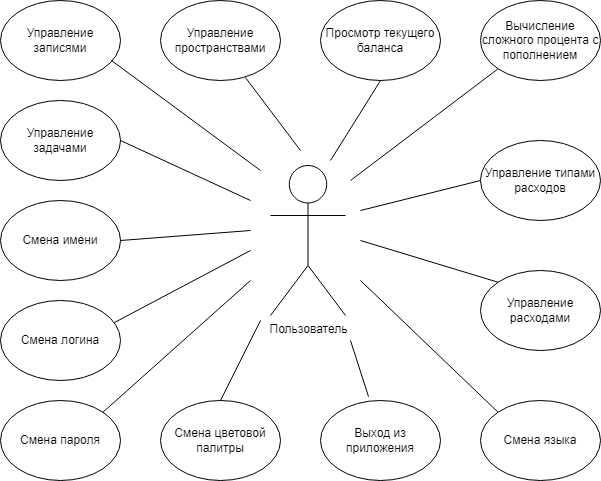

The diagram above was exported from draw.io. Its source (the exported page's mxGraphModel, read from the mxfile embedded in the PNG):
<mxGraphModel dx="1246" dy="651" grid="1" gridSize="10" guides="1" tooltips="1" connect="1" arrows="1" fold="1" page="1" pageScale="1" pageWidth="827" pageHeight="1169" math="0" shadow="0">
  <root>
    <mxCell id="0" />
    <mxCell id="1" parent="0" />
    <mxCell id="b2R_zKYD0ip4TcaFbPhI-1" value="Пользователь" style="shape=umlActor;verticalLabelPosition=bottom;verticalAlign=top;html=1;outlineConnect=0;" vertex="1" parent="1">
      <mxGeometry x="390" y="205" width="75" height="150" as="geometry" />
    </mxCell>
    <mxCell id="b2R_zKYD0ip4TcaFbPhI-3" value="Смена пароля" style="ellipse;whiteSpace=wrap;html=1;" vertex="1" parent="1">
      <mxGeometry x="119.99999999999999" y="440" width="120" height="80" as="geometry" />
    </mxCell>
    <mxCell id="b2R_zKYD0ip4TcaFbPhI-4" value="Смена логина" style="ellipse;whiteSpace=wrap;html=1;" vertex="1" parent="1">
      <mxGeometry x="120" y="340" width="120" height="80" as="geometry" />
    </mxCell>
    <mxCell id="b2R_zKYD0ip4TcaFbPhI-5" value="Смена цветовой палитры" style="ellipse;whiteSpace=wrap;html=1;" vertex="1" parent="1">
      <mxGeometry x="280" y="440" width="120" height="80" as="geometry" />
    </mxCell>
    <mxCell id="b2R_zKYD0ip4TcaFbPhI-6" value="Смена языка" style="ellipse;whiteSpace=wrap;html=1;" vertex="1" parent="1">
      <mxGeometry x="600" y="440" width="120" height="80" as="geometry" />
    </mxCell>
    <mxCell id="b2R_zKYD0ip4TcaFbPhI-7" value="Выход из приложения" style="ellipse;whiteSpace=wrap;html=1;" vertex="1" parent="1">
      <mxGeometry x="440" y="440" width="120" height="80" as="geometry" />
    </mxCell>
    <mxCell id="b2R_zKYD0ip4TcaFbPhI-9" value="Управление задачами" style="ellipse;whiteSpace=wrap;html=1;" vertex="1" parent="1">
      <mxGeometry x="120" y="140" width="120" height="80" as="geometry" />
    </mxCell>
    <mxCell id="b2R_zKYD0ip4TcaFbPhI-10" value="Управление записями" style="ellipse;whiteSpace=wrap;html=1;" vertex="1" parent="1">
      <mxGeometry x="120" y="40" width="120" height="80" as="geometry" />
    </mxCell>
    <mxCell id="b2R_zKYD0ip4TcaFbPhI-11" value="Управление пространствами" style="ellipse;whiteSpace=wrap;html=1;" vertex="1" parent="1">
      <mxGeometry x="280" y="40" width="120" height="80" as="geometry" />
    </mxCell>
    <mxCell id="b2R_zKYD0ip4TcaFbPhI-13" value="Смена имени" style="ellipse;whiteSpace=wrap;html=1;" vertex="1" parent="1">
      <mxGeometry x="120" y="240" width="120" height="80" as="geometry" />
    </mxCell>
    <mxCell id="b2R_zKYD0ip4TcaFbPhI-14" value="Управление расходами" style="ellipse;whiteSpace=wrap;html=1;" vertex="1" parent="1">
      <mxGeometry x="600" y="310" width="120" height="80" as="geometry" />
    </mxCell>
    <mxCell id="b2R_zKYD0ip4TcaFbPhI-15" value="Просмотр текущего баланса" style="ellipse;whiteSpace=wrap;html=1;" vertex="1" parent="1">
      <mxGeometry x="440" y="40" width="120" height="80" as="geometry" />
    </mxCell>
    <mxCell id="b2R_zKYD0ip4TcaFbPhI-16" value="Вычисление сложного процента с пополнением" style="ellipse;whiteSpace=wrap;html=1;" vertex="1" parent="1">
      <mxGeometry x="600" y="40" width="120" height="80" as="geometry" />
    </mxCell>
    <mxCell id="b2R_zKYD0ip4TcaFbPhI-17" value="Управление типами расходов" style="ellipse;whiteSpace=wrap;html=1;" vertex="1" parent="1">
      <mxGeometry x="600" y="180" width="120" height="80" as="geometry" />
    </mxCell>
    <mxCell id="b2R_zKYD0ip4TcaFbPhI-18" value="" style="endArrow=none;html=1;rounded=0;entryX=0.925;entryY=0.75;entryDx=0;entryDy=0;entryPerimeter=0;" edge="1" parent="1" target="b2R_zKYD0ip4TcaFbPhI-10">
      <mxGeometry width="50" height="50" relative="1" as="geometry">
        <mxPoint x="380" y="210" as="sourcePoint" />
        <mxPoint x="380" y="240" as="targetPoint" />
      </mxGeometry>
    </mxCell>
    <mxCell id="b2R_zKYD0ip4TcaFbPhI-19" value="" style="endArrow=none;html=1;rounded=0;entryX=0.708;entryY=0.963;entryDx=0;entryDy=0;entryPerimeter=0;" edge="1" parent="1" target="b2R_zKYD0ip4TcaFbPhI-11">
      <mxGeometry width="50" height="50" relative="1" as="geometry">
        <mxPoint x="420" y="190" as="sourcePoint" />
        <mxPoint x="380" y="120" as="targetPoint" />
      </mxGeometry>
    </mxCell>
    <mxCell id="b2R_zKYD0ip4TcaFbPhI-20" value="" style="endArrow=none;html=1;rounded=0;entryX=1;entryY=0.5;entryDx=0;entryDy=0;" edge="1" parent="1" target="b2R_zKYD0ip4TcaFbPhI-9">
      <mxGeometry width="50" height="50" relative="1" as="geometry">
        <mxPoint x="370" y="240" as="sourcePoint" />
        <mxPoint x="251" y="120" as="targetPoint" />
      </mxGeometry>
    </mxCell>
    <mxCell id="b2R_zKYD0ip4TcaFbPhI-21" value="" style="endArrow=none;html=1;rounded=0;entryX=1;entryY=0.5;entryDx=0;entryDy=0;" edge="1" parent="1" target="b2R_zKYD0ip4TcaFbPhI-13">
      <mxGeometry width="50" height="50" relative="1" as="geometry">
        <mxPoint x="370" y="270" as="sourcePoint" />
        <mxPoint x="261" y="130" as="targetPoint" />
      </mxGeometry>
    </mxCell>
    <mxCell id="b2R_zKYD0ip4TcaFbPhI-22" value="" style="endArrow=none;html=1;rounded=0;entryX=0.95;entryY=0.275;entryDx=0;entryDy=0;entryPerimeter=0;" edge="1" parent="1" target="b2R_zKYD0ip4TcaFbPhI-4">
      <mxGeometry width="50" height="50" relative="1" as="geometry">
        <mxPoint x="370" y="290" as="sourcePoint" />
        <mxPoint x="242" y="371" as="targetPoint" />
      </mxGeometry>
    </mxCell>
    <mxCell id="b2R_zKYD0ip4TcaFbPhI-23" value="" style="endArrow=none;html=1;rounded=0;entryX=1;entryY=0;entryDx=0;entryDy=0;" edge="1" parent="1" target="b2R_zKYD0ip4TcaFbPhI-3">
      <mxGeometry width="50" height="50" relative="1" as="geometry">
        <mxPoint x="370" y="320" as="sourcePoint" />
        <mxPoint x="281" y="150" as="targetPoint" />
      </mxGeometry>
    </mxCell>
    <mxCell id="b2R_zKYD0ip4TcaFbPhI-24" value="" style="endArrow=none;html=1;rounded=0;exitX=0.5;exitY=0;exitDx=0;exitDy=0;" edge="1" parent="1" source="b2R_zKYD0ip4TcaFbPhI-5">
      <mxGeometry width="50" height="50" relative="1" as="geometry">
        <mxPoint x="390" y="360" as="sourcePoint" />
        <mxPoint x="380" y="360" as="targetPoint" />
      </mxGeometry>
    </mxCell>
    <mxCell id="b2R_zKYD0ip4TcaFbPhI-25" value="" style="endArrow=none;html=1;rounded=0;entryX=0.4;entryY=-0.05;entryDx=0;entryDy=0;entryPerimeter=0;" edge="1" parent="1" target="b2R_zKYD0ip4TcaFbPhI-7">
      <mxGeometry width="50" height="50" relative="1" as="geometry">
        <mxPoint x="470" y="380" as="sourcePoint" />
        <mxPoint x="291" y="160" as="targetPoint" />
      </mxGeometry>
    </mxCell>
    <mxCell id="b2R_zKYD0ip4TcaFbPhI-26" value="" style="endArrow=none;html=1;rounded=0;entryX=0.5;entryY=1;entryDx=0;entryDy=0;" edge="1" parent="1" target="b2R_zKYD0ip4TcaFbPhI-15">
      <mxGeometry width="50" height="50" relative="1" as="geometry">
        <mxPoint x="450" y="200" as="sourcePoint" />
        <mxPoint x="301" y="170" as="targetPoint" />
      </mxGeometry>
    </mxCell>
    <mxCell id="b2R_zKYD0ip4TcaFbPhI-27" value="" style="endArrow=none;html=1;rounded=0;entryX=0;entryY=1;entryDx=0;entryDy=0;" edge="1" parent="1" target="b2R_zKYD0ip4TcaFbPhI-16">
      <mxGeometry width="50" height="50" relative="1" as="geometry">
        <mxPoint x="470" y="220" as="sourcePoint" />
        <mxPoint x="311" y="180" as="targetPoint" />
      </mxGeometry>
    </mxCell>
    <mxCell id="b2R_zKYD0ip4TcaFbPhI-28" value="" style="endArrow=none;html=1;rounded=0;entryX=0;entryY=0.5;entryDx=0;entryDy=0;" edge="1" parent="1" target="b2R_zKYD0ip4TcaFbPhI-17">
      <mxGeometry width="50" height="50" relative="1" as="geometry">
        <mxPoint x="480" y="250" as="sourcePoint" />
        <mxPoint x="321" y="190" as="targetPoint" />
      </mxGeometry>
    </mxCell>
    <mxCell id="b2R_zKYD0ip4TcaFbPhI-29" value="" style="endArrow=none;html=1;rounded=0;entryX=0;entryY=0;entryDx=0;entryDy=0;" edge="1" parent="1" target="b2R_zKYD0ip4TcaFbPhI-14">
      <mxGeometry width="50" height="50" relative="1" as="geometry">
        <mxPoint x="480" y="280" as="sourcePoint" />
        <mxPoint x="331" y="200" as="targetPoint" />
      </mxGeometry>
    </mxCell>
    <mxCell id="b2R_zKYD0ip4TcaFbPhI-30" value="" style="endArrow=none;html=1;rounded=0;entryX=0;entryY=0;entryDx=0;entryDy=0;" edge="1" parent="1" target="b2R_zKYD0ip4TcaFbPhI-6">
      <mxGeometry width="50" height="50" relative="1" as="geometry">
        <mxPoint x="480" y="320" as="sourcePoint" />
        <mxPoint x="341" y="210" as="targetPoint" />
      </mxGeometry>
    </mxCell>
  </root>
</mxGraphModel>